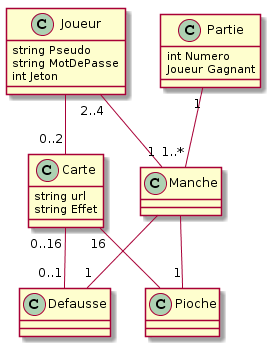

The diagram above was rendered by PlantUML. Its source (embedded in the PNG):
@startuml
class Joueur {

		string Pseudo
		string MotDePasse
		int Jeton
	}

	class Partie {

		int Numero
		Joueur Gagnant
	}

	class Carte {

		string url
		string Effet
	}

	class Defausse {

	}

	class Pioche {

	}

	Partie "1"--"1..*" Manche
	Joueur "2..4"--"1" Manche
	Joueur --"0..2" Carte
	Manche --"1" Defausse
	Manche --"1" Pioche
	Carte "16"-- Pioche
	Carte "0..16"--"0..1" Defausse
@enduml